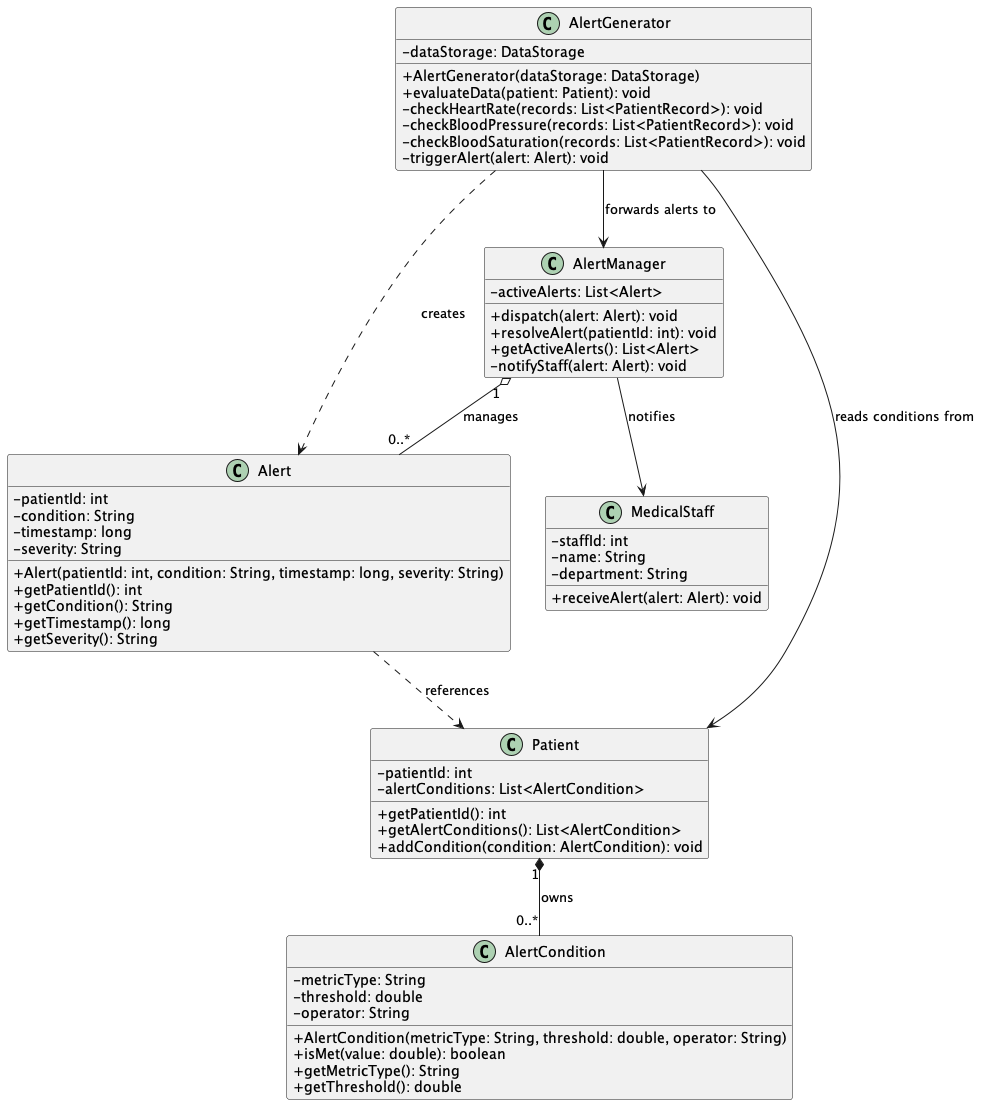

The diagram above was rendered by PlantUML. Its source (embedded in the PNG):
@startuml AlertGenerationSystem
skinparam classAttributeIconSize 0

class AlertGenerator {
  - dataStorage: DataStorage
  + AlertGenerator(dataStorage: DataStorage)
  + evaluateData(patient: Patient): void
  - checkHeartRate(records: List<PatientRecord>): void
  - checkBloodPressure(records: List<PatientRecord>): void
  - checkBloodSaturation(records: List<PatientRecord>): void
  - triggerAlert(alert: Alert): void
}

class Alert {
  - patientId: int
  - condition: String
  - timestamp: long
  - severity: String
  + Alert(patientId: int, condition: String, timestamp: long, severity: String)
  + getPatientId(): int
  + getCondition(): String
  + getTimestamp(): long
  + getSeverity(): String
}

class AlertManager {
  - activeAlerts: List<Alert>
  + dispatch(alert: Alert): void
  + resolveAlert(patientId: int): void
  + getActiveAlerts(): List<Alert>
  - notifyStaff(alert: Alert): void
}

class AlertCondition {
  - metricType: String
  - threshold: double
  - operator: String
  + AlertCondition(metricType: String, threshold: double, operator: String)
  + isMet(value: double): boolean
  + getMetricType(): String
  + getThreshold(): double
}

class Patient {
  - patientId: int
  - alertConditions: List<AlertCondition>
  + getPatientId(): int
  + getAlertConditions(): List<AlertCondition>
  + addCondition(condition: AlertCondition): void
}

class MedicalStaff {
  - staffId: int
  - name: String
  - department: String
  + receiveAlert(alert: Alert): void
}

AlertGenerator ..> Alert : creates
AlertGenerator --> AlertManager : forwards alerts to
AlertGenerator --> Patient : reads conditions from
AlertManager --> MedicalStaff : notifies
Alert ..> Patient : references
Patient "1" *-- "0..*" AlertCondition : owns
AlertManager "1" o-- "0..*" Alert : manages

@enduml